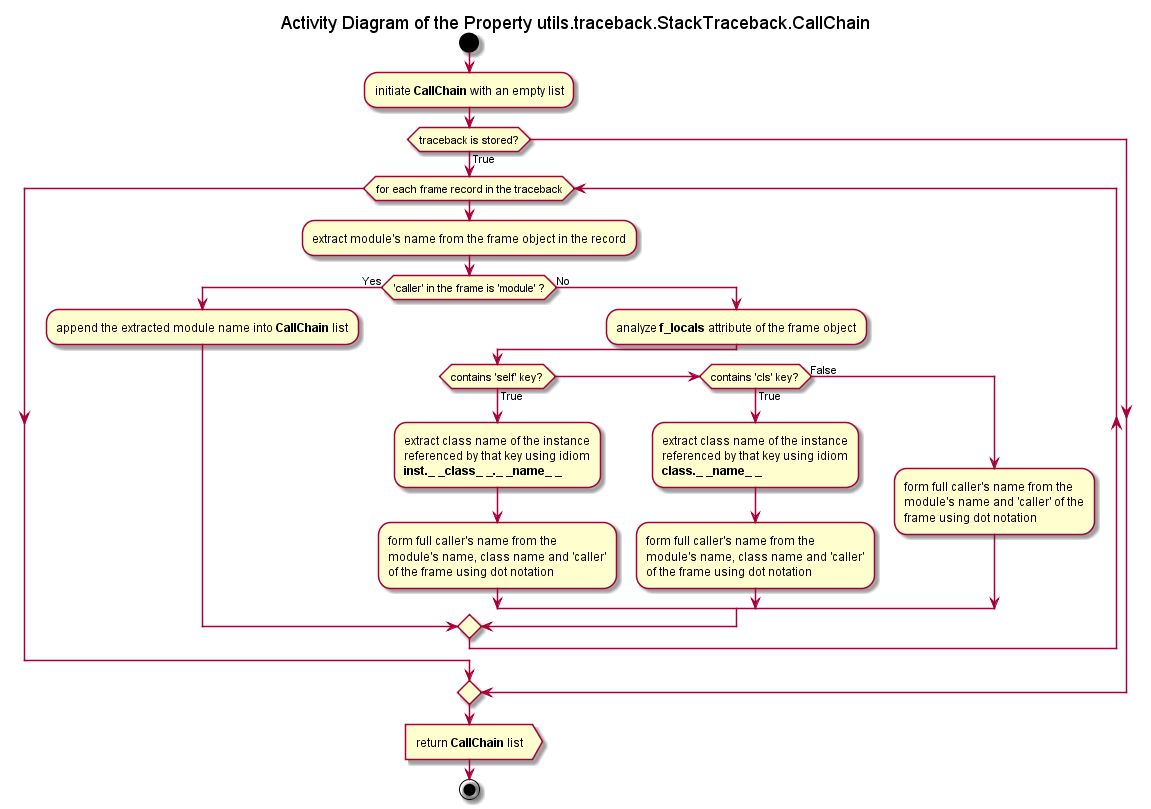

The diagram above was rendered by PlantUML. Its source (embedded in the PNG):
@startuml

title Activity Diagram of the Property utils.traceback.StackTraceback.CallChain

start

:initiate <b>CallChain</b> with an empty list;

if (traceback is stored?) then (True)
    while (for each frame record in the traceback)
        :extract module's name from the frame object in the record;
        
        if ('caller' in the frame is 'module' ?) then (Yes)
            :append the extracted module name into <b>CallChain</b> list;
        else (No)
            :analyze <b>f_locals</b> attribute of the frame object;
            
            if (contains 'self' key?) then (True)
                :extract class name of the instance
                referenced by that key using idiom
                <b>inst._ _class_ _._ _name_ _<b> ;
                
                :form full caller's name from the
                module's name, class name and 'caller'
                of the frame using dot notation;
            elseif (contains 'cls' key?) then (True)
                :extract class name of the instance
                referenced by that key using idiom
                <b>class._ _name_ _<b> ;
                
                :form full caller's name from the
                module's name, class name and 'caller'
                of the frame using dot notation;
            else (False)
                :form full caller's name from the
                module's name and 'caller' of the
                frame using dot notation;
            endif
        endif
    end while
endif

:return <b>CallChain</b> list>

stop

@enduml